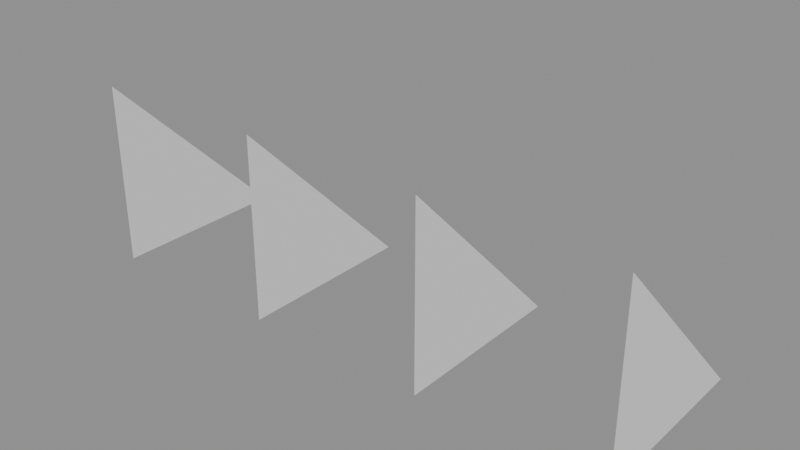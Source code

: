 # Source: input.blend  (saved by Blender 5.2.44; exported with 4.5.12 LTS)
import bpy
from mathutils import Matrix  # noqa: F401  (used for matrix-valued properties, if any)

bpy.ops.wm.read_factory_settings(use_empty=True)
scene = bpy.context.scene
scene.name = 'Scene'

# ---- meshes
me_m4_focal_mesh = bpy.data.meshes.new('M4_Focal_mesh')
me_m4_focal_mesh.from_pydata([(0.0, 0.0, 0.0), (0.0, 1.0, 0.0), (0.0, 0.0, 0.0)], [], [(0, 1, 2)])
me_m4_focal_mesh.update()
me_m4_near_mesh = bpy.data.meshes.new('M4_Near_mesh')
me_m4_near_mesh.from_pydata([(0.0, 0.0, 0.0), (0.0, 1.0, 0.0), (0.0, 0.0, 1.0)], [], [(0, 1, 2)])
me_m4_near_mesh.update()
me_m4_far_00_mesh = bpy.data.meshes.new('M4_Far_00_mesh')
me_m4_far_00_mesh.from_pydata([(0.0, 0.0, 0.0), (0.0, 1.0, 0.0), (0.0, 0.0, 1.0)], [], [(0, 1, 2)])
me_m4_far_00_mesh.update()
me_m4_far_01_mesh = bpy.data.meshes.new('M4_Far_01_mesh')
me_m4_far_01_mesh.from_pydata([(0.0, 0.0, 0.0), (0.0, 1.0, 0.0), (0.0, 0.0, 1.0)], [], [(0, 1, 2)])
me_m4_far_01_mesh.update()
me_m4_far_02_mesh = bpy.data.meshes.new('M4_Far_02_mesh')
me_m4_far_02_mesh.from_pydata([(0.0, 0.0, 0.0), (0.0, 1.0, 0.0), (0.0, 0.0, 1.0)], [], [(0, 1, 2)])
me_m4_far_02_mesh.update()

# ---- objects
ob_m4_focal = bpy.data.objects.new('M4_Focal', me_m4_focal_mesh)
ob_m4_near = bpy.data.objects.new('M4_Near', me_m4_near_mesh)
ob_m4_far_00 = bpy.data.objects.new('M4_Far_00', me_m4_far_00_mesh)
ob_m4_far_01 = bpy.data.objects.new('M4_Far_01', me_m4_far_01_mesh)
ob_m4_far_02 = bpy.data.objects.new('M4_Far_02', me_m4_far_02_mesh)

# ---- transforms, parenting, visibility, modifiers, constraints
ob_m4_focal.location = (0.0, 0.0, 0.0)
ob_m4_near.location = (0.004, 0.0, 0.0)
ob_m4_far_00.location = (1.0, 0.0, 0.0)
ob_m4_far_01.location = (2.0, 0.0, 0.0)
ob_m4_far_02.location = (3.0, 0.0, 0.0)

# ---- collection membership
scene.collection.objects.link(ob_m4_focal)
scene.collection.objects.link(ob_m4_near)
scene.collection.objects.link(ob_m4_far_00)
scene.collection.objects.link(ob_m4_far_01)
scene.collection.objects.link(ob_m4_far_02)

# ---- scene / render settings (as saved in the file)
scene.frame_start = 1; scene.frame_end = 250; scene.frame_set(1)
scene.render.engine = 'BLENDER_EEVEE_NEXT'
scene.render.bake_bias = 0.0
scene.render.bake_samples = 0
scene.render.compositor_device = 'GPU'
scene.eevee.use_volume_custom_range = False
scene.eevee.fast_gi_thickness_near = 0.1
scene.eevee.fast_gi_thickness_far = 0.0
scene.eevee.ray_tracing_options.screen_trace_thickness = 0.1
bpy.context.view_layer.update()

# ---- added for rendering (the .blend has no active camera and no usable light): camera, sun + grey world if the file has none
cam_auto = bpy.data.cameras.new('AutoCamera')
cam_auto.lens = 50.0
cam_auto.sensor_width = 36.0
cam_auto.clip_end = 1000.0
ob_auto_camera = bpy.data.objects.new('AutoCamera', cam_auto)
scene.collection.objects.link(ob_auto_camera)
ob_auto_camera.location = (4.56862, -3.18235, 2.9549)
ob_auto_camera.rotation_euler = (1.09748, -7.21219e-08, 0.694738)
scene.camera = ob_auto_camera
light_auto_sun = bpy.data.lights.new('AutoSun', 'SUN')
light_auto_sun.energy = 3.0
light_auto_sun.angle = 0.0523599
ob_auto_sun = bpy.data.objects.new('AutoSun', light_auto_sun)
scene.collection.objects.link(ob_auto_sun)
ob_auto_sun.rotation_euler = (0.872665, 0.174533, 0.523599)
if scene.world is None:
    world_auto = bpy.data.worlds.new('AutoWorld')
    world_auto.color = (0.3, 0.3, 0.3)
    scene.world = world_auto
bpy.context.view_layer.update()
